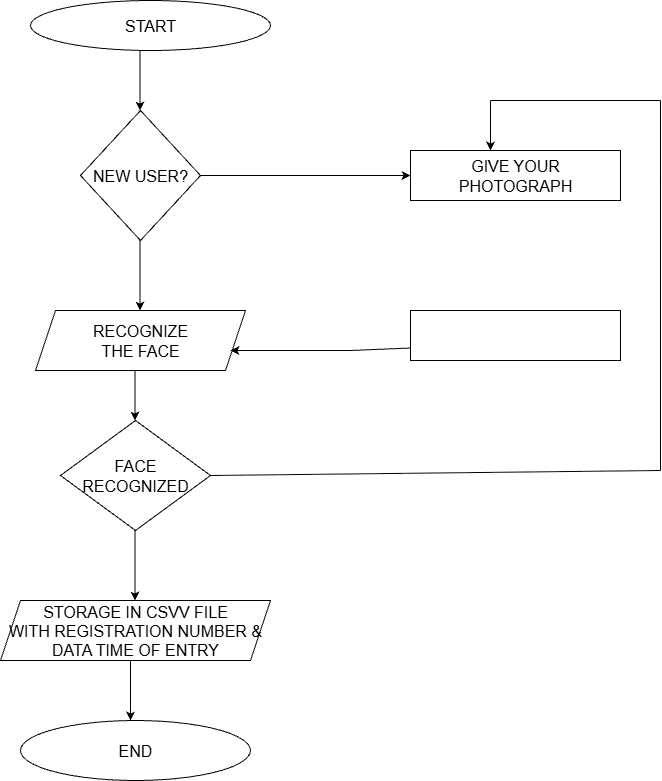

The diagram above was exported from draw.io. Its source (the exported page's mxGraphModel, read from the mxfile embedded in the PNG):
<mxGraphModel dx="678" dy="530" grid="1" gridSize="10" guides="1" tooltips="1" connect="1" arrows="1" fold="1" page="1" pageScale="1" pageWidth="850" pageHeight="1100" math="0" shadow="0">
  <root>
    <mxCell id="0" />
    <mxCell id="1" parent="0" />
    <mxCell id="6E8g4a6rP_MxzC2cQOOC-1" value="&lt;font size=&quot;3&quot;&gt;START&lt;/font&gt;" style="ellipse;whiteSpace=wrap;html=1;" vertex="1" parent="1">
      <mxGeometry x="180" y="10" width="240" height="50" as="geometry" />
    </mxCell>
    <mxCell id="6E8g4a6rP_MxzC2cQOOC-2" value="&lt;font size=&quot;3&quot;&gt;NEW USER?&lt;/font&gt;" style="rhombus;whiteSpace=wrap;html=1;" vertex="1" parent="1">
      <mxGeometry x="230" y="120" width="120" height="130" as="geometry" />
    </mxCell>
    <mxCell id="6E8g4a6rP_MxzC2cQOOC-3" value="&lt;font size=&quot;3&quot;&gt;RECOGNIZE&lt;/font&gt;&lt;div&gt;&lt;font size=&quot;3&quot;&gt;THE FACE&lt;/font&gt;&lt;/div&gt;" style="shape=parallelogram;perimeter=parallelogramPerimeter;whiteSpace=wrap;html=1;fixedSize=1;" vertex="1" parent="1">
      <mxGeometry x="185" y="320" width="210" height="60" as="geometry" />
    </mxCell>
    <mxCell id="6E8g4a6rP_MxzC2cQOOC-5" value="&lt;font size=&quot;3&quot;&gt;FACE&lt;/font&gt;&lt;div&gt;&lt;font size=&quot;3&quot;&gt;RECOGNIZED&lt;/font&gt;&lt;/div&gt;" style="rhombus;whiteSpace=wrap;html=1;" vertex="1" parent="1">
      <mxGeometry x="210" y="430" width="150" height="110" as="geometry" />
    </mxCell>
    <mxCell id="6E8g4a6rP_MxzC2cQOOC-6" value="&lt;font size=&quot;3&quot;&gt;STORAGE IN CSVV FILE&lt;/font&gt;&lt;div&gt;&lt;font size=&quot;3&quot;&gt;WITH REGISTRATION NUMBER &amp;amp;&lt;/font&gt;&lt;/div&gt;&lt;div&gt;&lt;font size=&quot;3&quot;&gt;DATA TIME OF ENTRY&lt;/font&gt;&lt;/div&gt;" style="shape=parallelogram;perimeter=parallelogramPerimeter;whiteSpace=wrap;html=1;fixedSize=1;" vertex="1" parent="1">
      <mxGeometry x="150" y="610" width="270" height="60" as="geometry" />
    </mxCell>
    <mxCell id="6E8g4a6rP_MxzC2cQOOC-7" value="&lt;font size=&quot;3&quot;&gt;END&lt;/font&gt;" style="ellipse;whiteSpace=wrap;html=1;" vertex="1" parent="1">
      <mxGeometry x="170" y="730" width="230" height="60" as="geometry" />
    </mxCell>
    <mxCell id="6E8g4a6rP_MxzC2cQOOC-8" value="&lt;font size=&quot;3&quot;&gt;GIVE YOUR&lt;/font&gt;&lt;div&gt;&lt;font size=&quot;3&quot;&gt;PHOTOGRAPH&lt;/font&gt;&lt;/div&gt;" style="rounded=0;whiteSpace=wrap;html=1;" vertex="1" parent="1">
      <mxGeometry x="560" y="160" width="210" height="50" as="geometry" />
    </mxCell>
    <mxCell id="6E8g4a6rP_MxzC2cQOOC-9" value="" style="rounded=0;whiteSpace=wrap;html=1;" vertex="1" parent="1">
      <mxGeometry x="560" y="320" width="210" height="50" as="geometry" />
    </mxCell>
    <mxCell id="6E8g4a6rP_MxzC2cQOOC-10" value="" style="endArrow=classic;html=1;rounded=0;" edge="1" parent="1">
      <mxGeometry width="50" height="50" relative="1" as="geometry">
        <mxPoint x="289.5" y="60" as="sourcePoint" />
        <mxPoint x="289.5" y="120" as="targetPoint" />
        <Array as="points">
          <mxPoint x="289.5" y="90" />
        </Array>
      </mxGeometry>
    </mxCell>
    <mxCell id="6E8g4a6rP_MxzC2cQOOC-11" value="" style="endArrow=classic;html=1;rounded=0;" edge="1" parent="1">
      <mxGeometry width="50" height="50" relative="1" as="geometry">
        <mxPoint x="289.5" y="250" as="sourcePoint" />
        <mxPoint x="289.5" y="320" as="targetPoint" />
      </mxGeometry>
    </mxCell>
    <mxCell id="6E8g4a6rP_MxzC2cQOOC-12" value="" style="endArrow=classic;html=1;rounded=0;" edge="1" parent="1">
      <mxGeometry width="50" height="50" relative="1" as="geometry">
        <mxPoint x="284.5" y="380" as="sourcePoint" />
        <mxPoint x="284.5" y="430" as="targetPoint" />
        <Array as="points">
          <mxPoint x="284.5" y="410" />
          <mxPoint x="284.5" y="420" />
        </Array>
      </mxGeometry>
    </mxCell>
    <mxCell id="6E8g4a6rP_MxzC2cQOOC-13" value="" style="endArrow=classic;html=1;rounded=0;" edge="1" parent="1">
      <mxGeometry width="50" height="50" relative="1" as="geometry">
        <mxPoint x="284.5" y="540" as="sourcePoint" />
        <mxPoint x="284.5" y="610" as="targetPoint" />
        <Array as="points">
          <mxPoint x="284.5" y="590" />
        </Array>
      </mxGeometry>
    </mxCell>
    <mxCell id="6E8g4a6rP_MxzC2cQOOC-14" value="" style="endArrow=classic;html=1;rounded=0;" edge="1" parent="1">
      <mxGeometry width="50" height="50" relative="1" as="geometry">
        <mxPoint x="280" y="670" as="sourcePoint" />
        <mxPoint x="280" y="730" as="targetPoint" />
      </mxGeometry>
    </mxCell>
    <mxCell id="6E8g4a6rP_MxzC2cQOOC-15" value="" style="endArrow=classic;html=1;rounded=0;entryX=0;entryY=0.5;entryDx=0;entryDy=0;exitX=1;exitY=0.5;exitDx=0;exitDy=0;" edge="1" parent="1" source="6E8g4a6rP_MxzC2cQOOC-2" target="6E8g4a6rP_MxzC2cQOOC-8">
      <mxGeometry width="50" height="50" relative="1" as="geometry">
        <mxPoint x="410" y="190" as="sourcePoint" />
        <mxPoint x="460" y="140" as="targetPoint" />
      </mxGeometry>
    </mxCell>
    <mxCell id="6E8g4a6rP_MxzC2cQOOC-17" value="" style="endArrow=classic;html=1;rounded=0;exitX=0;exitY=0.75;exitDx=0;exitDy=0;" edge="1" parent="1" source="6E8g4a6rP_MxzC2cQOOC-9">
      <mxGeometry width="50" height="50" relative="1" as="geometry">
        <mxPoint x="550" y="360" as="sourcePoint" />
        <mxPoint x="380" y="360" as="targetPoint" />
        <Array as="points">
          <mxPoint x="500" y="360" />
        </Array>
      </mxGeometry>
    </mxCell>
    <mxCell id="6E8g4a6rP_MxzC2cQOOC-19" value="" style="endArrow=none;html=1;rounded=0;exitX=1;exitY=0.5;exitDx=0;exitDy=0;" edge="1" parent="1" source="6E8g4a6rP_MxzC2cQOOC-5">
      <mxGeometry width="50" height="50" relative="1" as="geometry">
        <mxPoint x="580" y="470" as="sourcePoint" />
        <mxPoint x="810" y="480" as="targetPoint" />
      </mxGeometry>
    </mxCell>
    <mxCell id="6E8g4a6rP_MxzC2cQOOC-20" value="" style="endArrow=none;html=1;rounded=0;" edge="1" parent="1">
      <mxGeometry width="50" height="50" relative="1" as="geometry">
        <mxPoint x="810" y="480" as="sourcePoint" />
        <mxPoint x="810" y="186" as="targetPoint" />
      </mxGeometry>
    </mxCell>
    <mxCell id="6E8g4a6rP_MxzC2cQOOC-21" value="" style="endArrow=none;html=1;rounded=0;" edge="1" parent="1">
      <mxGeometry width="50" height="50" relative="1" as="geometry">
        <mxPoint x="810" y="110" as="sourcePoint" />
        <mxPoint x="810" y="190" as="targetPoint" />
      </mxGeometry>
    </mxCell>
    <mxCell id="6E8g4a6rP_MxzC2cQOOC-22" value="" style="endArrow=none;html=1;rounded=0;" edge="1" parent="1">
      <mxGeometry width="50" height="50" relative="1" as="geometry">
        <mxPoint x="640" y="110" as="sourcePoint" />
        <mxPoint x="810" y="110" as="targetPoint" />
      </mxGeometry>
    </mxCell>
    <mxCell id="6E8g4a6rP_MxzC2cQOOC-23" value="" style="endArrow=classic;html=1;rounded=0;" edge="1" parent="1">
      <mxGeometry width="50" height="50" relative="1" as="geometry">
        <mxPoint x="640" y="110" as="sourcePoint" />
        <mxPoint x="640" y="160" as="targetPoint" />
      </mxGeometry>
    </mxCell>
  </root>
</mxGraphModel>